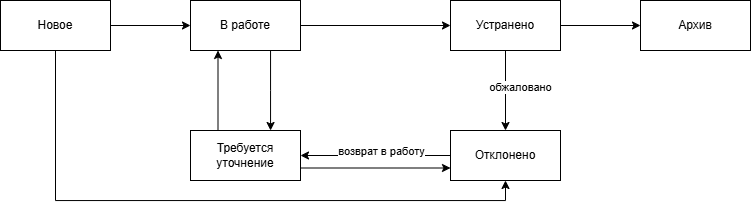

The diagram above was exported from draw.io. Its source (the exported page's mxGraphModel, read from the mxfile embedded in the PNG):
<mxGraphModel dx="1163" dy="537" grid="1" gridSize="10" guides="1" tooltips="1" connect="1" arrows="1" fold="1" page="1" pageScale="1" pageWidth="850" pageHeight="1100" background="none" math="0" shadow="0">
  <root>
    <mxCell id="0" />
    <mxCell id="1" parent="0" />
    <mxCell id="fakLxRXCsyI6LA_JwHUT-10" edge="1" parent="1" source="fakLxRXCsyI6LA_JwHUT-3" style="edgeStyle=orthogonalEdgeStyle;rounded=0;orthogonalLoop=1;jettySize=auto;html=1;" target="fakLxRXCsyI6LA_JwHUT-4" value="">
      <mxGeometry relative="1" as="geometry" />
    </mxCell>
    <mxCell id="fakLxRXCsyI6LA_JwHUT-22" edge="1" parent="1" source="fakLxRXCsyI6LA_JwHUT-3" style="edgeStyle=orthogonalEdgeStyle;rounded=0;orthogonalLoop=1;jettySize=auto;html=1;entryX=0.5;entryY=1;entryDx=0;entryDy=0;exitX=0.5;exitY=1;exitDx=0;exitDy=0;" target="fakLxRXCsyI6LA_JwHUT-7">
      <mxGeometry relative="1" as="geometry">
        <Array as="points">
          <mxPoint x="125" y="260" />
          <mxPoint x="575" y="260" />
        </Array>
      </mxGeometry>
    </mxCell>
    <mxCell id="fakLxRXCsyI6LA_JwHUT-3" parent="1" style="html=1;whiteSpace=wrap;" value="Новое" vertex="1">
      <mxGeometry height="50" width="110" x="70" y="60" as="geometry" />
    </mxCell>
    <mxCell id="fakLxRXCsyI6LA_JwHUT-11" edge="1" parent="1" source="fakLxRXCsyI6LA_JwHUT-4" style="edgeStyle=orthogonalEdgeStyle;rounded=0;orthogonalLoop=1;jettySize=auto;html=1;" target="fakLxRXCsyI6LA_JwHUT-5" value="">
      <mxGeometry relative="1" as="geometry" />
    </mxCell>
    <mxCell id="fakLxRXCsyI6LA_JwHUT-13" edge="1" parent="1" source="fakLxRXCsyI6LA_JwHUT-4" style="edgeStyle=orthogonalEdgeStyle;rounded=0;orthogonalLoop=1;jettySize=auto;html=1;" target="fakLxRXCsyI6LA_JwHUT-9" value="">
      <mxGeometry relative="1" as="geometry">
        <Array as="points">
          <mxPoint x="340" y="150" />
          <mxPoint x="340" y="150" />
        </Array>
      </mxGeometry>
    </mxCell>
    <mxCell id="fakLxRXCsyI6LA_JwHUT-4" parent="1" style="html=1;whiteSpace=wrap;" value="В работе" vertex="1">
      <mxGeometry height="50" width="110" x="260" y="60" as="geometry" />
    </mxCell>
    <mxCell id="fakLxRXCsyI6LA_JwHUT-12" edge="1" parent="1" source="fakLxRXCsyI6LA_JwHUT-5" style="edgeStyle=orthogonalEdgeStyle;rounded=0;orthogonalLoop=1;jettySize=auto;html=1;" target="fakLxRXCsyI6LA_JwHUT-6" value="">
      <mxGeometry relative="1" as="geometry" />
    </mxCell>
    <mxCell id="fakLxRXCsyI6LA_JwHUT-14" edge="1" parent="1" source="fakLxRXCsyI6LA_JwHUT-5" style="edgeStyle=orthogonalEdgeStyle;rounded=0;orthogonalLoop=1;jettySize=auto;html=1;" target="fakLxRXCsyI6LA_JwHUT-7" value="">
      <mxGeometry relative="1" as="geometry" />
    </mxCell>
    <mxCell id="fakLxRXCsyI6LA_JwHUT-25" connectable="0" parent="fakLxRXCsyI6LA_JwHUT-14" style="edgeLabel;html=1;align=center;verticalAlign=middle;resizable=0;points=[];" value="&lt;span style=&quot;color: rgba(0, 0, 0, 0); font-family: monospace; font-size: 0px; text-align: start; background-color: rgb(236, 236, 236);&quot;&gt;%3CmxGraphModel%3E%3Croot%3E%3CmxCell%20id%3D%220%22%2F%3E%3CmxCell%20id%3D%221%22%20parent%3D%220%22%2F%3E%3CmxCell%20id%3D%222%22%20connectable%3D%220%22%20parent%3D%221%22%20style%3D%22edgeLabel%3Bhtml%3D1%3Balign%3Dcenter%3BverticalAlign%3Dmiddle%3Bresizable%3D0%3Bpoints%3D%5B%5D%3B%22%20value%3D%22%D0%BE%D0%B1%D0%B6%D0%B0%D0%BB%D0%BE%D0%B2%D0%B0%D0%BD%D0%BE%22%20vertex%3D%221%22%3E%3CmxGeometry%20x%3D%22550.5%22%20y%3D%22150.3809523809524%22%20as%3D%22geometry%22%2F%3E%3C%2FmxCell%3E%3C%2Froot%3E%3C%2FmxGraphModel%3E&lt;/span&gt;" vertex="1">
      <mxGeometry relative="1" x="0.0583" as="geometry">
        <mxPoint as="offset" />
      </mxGeometry>
    </mxCell>
    <mxCell id="fakLxRXCsyI6LA_JwHUT-26" connectable="0" parent="fakLxRXCsyI6LA_JwHUT-14" style="edgeLabel;html=1;align=center;verticalAlign=middle;resizable=0;points=[];" value="обжаловано" vertex="1">
      <mxGeometry relative="1" x="-0.0845" y="-3" as="geometry">
        <mxPoint x="18" as="offset" />
      </mxGeometry>
    </mxCell>
    <mxCell id="fakLxRXCsyI6LA_JwHUT-5" parent="1" style="html=1;whiteSpace=wrap;" value="Устранено" vertex="1">
      <mxGeometry height="50" width="110" x="520" y="60" as="geometry" />
    </mxCell>
    <mxCell id="fakLxRXCsyI6LA_JwHUT-6" parent="1" style="html=1;whiteSpace=wrap;" value="Архив" vertex="1">
      <mxGeometry height="50" width="110" x="710" y="60" as="geometry" />
    </mxCell>
    <mxCell id="fakLxRXCsyI6LA_JwHUT-23" edge="1" parent="1" source="fakLxRXCsyI6LA_JwHUT-7" style="edgeStyle=orthogonalEdgeStyle;rounded=0;orthogonalLoop=1;jettySize=auto;html=1;" target="fakLxRXCsyI6LA_JwHUT-9">
      <mxGeometry relative="1" as="geometry" />
    </mxCell>
    <mxCell id="fakLxRXCsyI6LA_JwHUT-27" connectable="0" parent="fakLxRXCsyI6LA_JwHUT-23" style="edgeLabel;html=1;align=center;verticalAlign=middle;resizable=0;points=[];" value="возврат в работу" vertex="1">
      <mxGeometry relative="1" x="-0.1503" y="-4" as="geometry">
        <mxPoint x="-6" as="offset" />
      </mxGeometry>
    </mxCell>
    <mxCell id="fakLxRXCsyI6LA_JwHUT-7" parent="1" style="html=1;whiteSpace=wrap;" value="Отклонено" vertex="1">
      <mxGeometry height="50" width="110" x="520" y="190" as="geometry" />
    </mxCell>
    <mxCell id="fakLxRXCsyI6LA_JwHUT-17" edge="1" parent="1" source="fakLxRXCsyI6LA_JwHUT-9" style="edgeStyle=orthogonalEdgeStyle;rounded=0;orthogonalLoop=1;jettySize=auto;html=1;exitX=0.25;exitY=0;exitDx=0;exitDy=0;entryX=0.25;entryY=1;entryDx=0;entryDy=0;" target="fakLxRXCsyI6LA_JwHUT-4">
      <mxGeometry relative="1" as="geometry" />
    </mxCell>
    <mxCell id="fakLxRXCsyI6LA_JwHUT-24" edge="1" parent="1" source="fakLxRXCsyI6LA_JwHUT-9" style="edgeStyle=orthogonalEdgeStyle;rounded=0;orthogonalLoop=1;jettySize=auto;html=1;exitX=1;exitY=0.75;exitDx=0;exitDy=0;entryX=0;entryY=0.75;entryDx=0;entryDy=0;" target="fakLxRXCsyI6LA_JwHUT-7">
      <mxGeometry relative="1" as="geometry" />
    </mxCell>
    <mxCell id="fakLxRXCsyI6LA_JwHUT-9" parent="1" style="html=1;whiteSpace=wrap;" value="Требуется уточнение" vertex="1">
      <mxGeometry height="50" width="110" x="260" y="190" as="geometry" />
    </mxCell>
  </root>
</mxGraphModel>